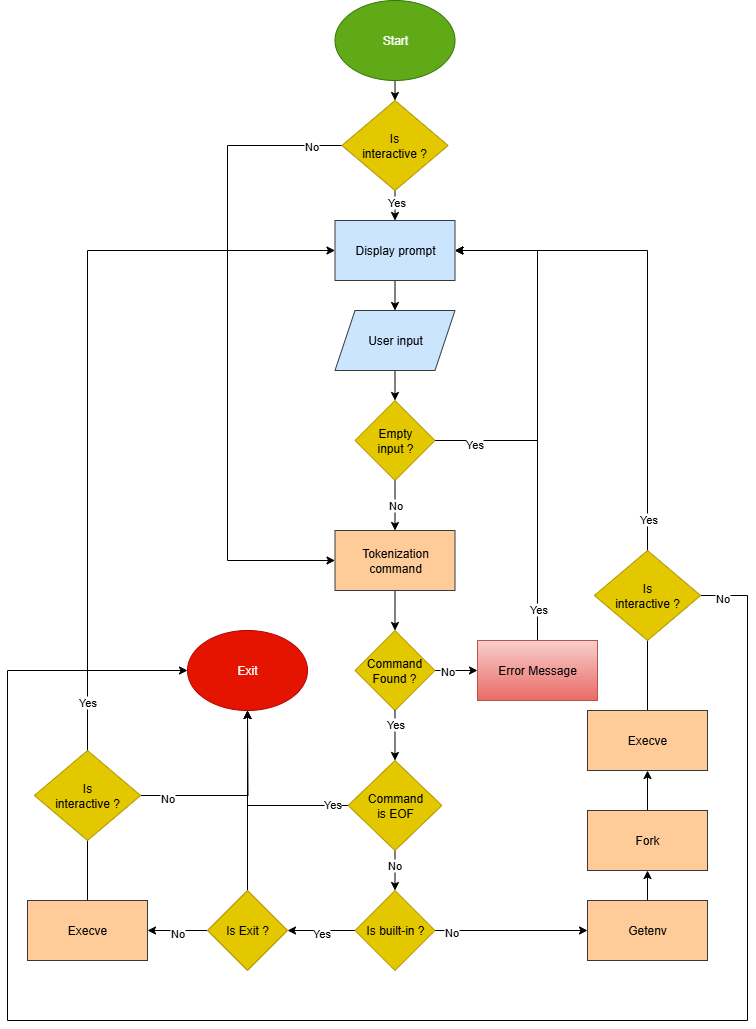

The diagram above was exported from draw.io. Its source (the exported page's mxGraphModel, read from the mxfile embedded in the PNG):
<mxGraphModel dx="1426" dy="791" grid="1" gridSize="10" guides="1" tooltips="1" connect="1" arrows="1" fold="1" page="1" pageScale="1" pageWidth="827" pageHeight="1169" math="0" shadow="0">
  <root>
    <mxCell id="0" />
    <mxCell id="1" parent="0" />
    <mxCell id="nHPlkqZRNcvFyEVPZ4EX-1" style="edgeStyle=orthogonalEdgeStyle;rounded=0;orthogonalLoop=1;jettySize=auto;html=1;exitX=0.5;exitY=1;exitDx=0;exitDy=0;entryX=0.5;entryY=0;entryDx=0;entryDy=0;" parent="1" source="lDOl1JgksuKm0xV60aUa-1" target="WOGI2-lKveH4-0IjvqV9-1" edge="1">
      <mxGeometry relative="1" as="geometry" />
    </mxCell>
    <mxCell id="lDOl1JgksuKm0xV60aUa-1" value="Start" style="ellipse;whiteSpace=wrap;html=1;fillColor=#60a917;strokeColor=#2D7600;fontColor=#ffffff;" parent="1" vertex="1">
      <mxGeometry x="367.5" y="20" width="120" height="80" as="geometry" />
    </mxCell>
    <mxCell id="lDOl1JgksuKm0xV60aUa-52" style="edgeStyle=orthogonalEdgeStyle;rounded=0;orthogonalLoop=1;jettySize=auto;html=1;exitX=0.5;exitY=0;exitDx=0;exitDy=0;entryX=0.5;entryY=1;entryDx=0;entryDy=0;" parent="1" source="lDOl1JgksuKm0xV60aUa-4" target="lDOl1JgksuKm0xV60aUa-36" edge="1">
      <mxGeometry relative="1" as="geometry" />
    </mxCell>
    <mxCell id="lDOl1JgksuKm0xV60aUa-58" value="Yes" style="edgeLabel;html=1;align=center;verticalAlign=middle;resizable=0;points=[];" parent="lDOl1JgksuKm0xV60aUa-52" vertex="1" connectable="0">
      <mxGeometry x="-0.2" y="3" relative="1" as="geometry">
        <mxPoint x="3" y="86" as="offset" />
      </mxGeometry>
    </mxCell>
    <mxCell id="lDOl1JgksuKm0xV60aUa-61" style="edgeStyle=orthogonalEdgeStyle;rounded=0;orthogonalLoop=1;jettySize=auto;html=1;exitX=0;exitY=0.5;exitDx=0;exitDy=0;entryX=1;entryY=0.5;entryDx=0;entryDy=0;" parent="1" source="lDOl1JgksuKm0xV60aUa-4" target="lDOl1JgksuKm0xV60aUa-12" edge="1">
      <mxGeometry relative="1" as="geometry" />
    </mxCell>
    <mxCell id="lDOl1JgksuKm0xV60aUa-62" value="No" style="edgeLabel;html=1;align=center;verticalAlign=middle;resizable=0;points=[];" parent="lDOl1JgksuKm0xV60aUa-61" vertex="1" connectable="0">
      <mxGeometry x="0.0333" y="2" relative="1" as="geometry">
        <mxPoint as="offset" />
      </mxGeometry>
    </mxCell>
    <mxCell id="lDOl1JgksuKm0xV60aUa-4" value="Is Exit ?" style="rhombus;whiteSpace=wrap;html=1;fillColor=#e3c800;fontColor=#000000;strokeColor=#B09500;" parent="1" vertex="1">
      <mxGeometry x="240" y="910" width="80" height="80" as="geometry" />
    </mxCell>
    <mxCell id="hvE9pbnSDtl85V-iYRj9-43" style="edgeStyle=orthogonalEdgeStyle;rounded=0;orthogonalLoop=1;jettySize=auto;html=1;exitX=0.5;exitY=1;exitDx=0;exitDy=0;entryX=0.5;entryY=0;entryDx=0;entryDy=0;" parent="1" source="lDOl1JgksuKm0xV60aUa-7" target="hvE9pbnSDtl85V-iYRj9-42" edge="1">
      <mxGeometry relative="1" as="geometry" />
    </mxCell>
    <mxCell id="lDOl1JgksuKm0xV60aUa-7" value="Tokenization command" style="rounded=0;whiteSpace=wrap;html=1;fillColor=#ffcc99;strokeColor=#36393d;" parent="1" vertex="1">
      <mxGeometry x="367.5" y="550" width="120" height="60" as="geometry" />
    </mxCell>
    <mxCell id="lDOl1JgksuKm0xV60aUa-63" style="edgeStyle=orthogonalEdgeStyle;rounded=0;orthogonalLoop=1;jettySize=auto;html=1;exitX=0;exitY=0.5;exitDx=0;exitDy=0;entryX=1;entryY=0.5;entryDx=0;entryDy=0;" parent="1" source="lDOl1JgksuKm0xV60aUa-9" target="lDOl1JgksuKm0xV60aUa-4" edge="1">
      <mxGeometry relative="1" as="geometry" />
    </mxCell>
    <mxCell id="lDOl1JgksuKm0xV60aUa-64" value="Yes" style="edgeLabel;html=1;align=center;verticalAlign=middle;resizable=0;points=[];" parent="lDOl1JgksuKm0xV60aUa-63" vertex="1" connectable="0">
      <mxGeometry x="0.0213" y="2" relative="1" as="geometry">
        <mxPoint as="offset" />
      </mxGeometry>
    </mxCell>
    <mxCell id="hvE9pbnSDtl85V-iYRj9-63" style="edgeStyle=orthogonalEdgeStyle;rounded=0;orthogonalLoop=1;jettySize=auto;html=1;exitX=1;exitY=0.5;exitDx=0;exitDy=0;entryX=0;entryY=0.5;entryDx=0;entryDy=0;" parent="1" source="lDOl1JgksuKm0xV60aUa-9" target="lDOl1JgksuKm0xV60aUa-16" edge="1">
      <mxGeometry relative="1" as="geometry" />
    </mxCell>
    <mxCell id="hvE9pbnSDtl85V-iYRj9-67" value="No" style="edgeLabel;html=1;align=center;verticalAlign=middle;resizable=0;points=[];" parent="hvE9pbnSDtl85V-iYRj9-63" connectable="0" vertex="1">
      <mxGeometry x="-0.777" y="-1" relative="1" as="geometry">
        <mxPoint x="-1" as="offset" />
      </mxGeometry>
    </mxCell>
    <mxCell id="lDOl1JgksuKm0xV60aUa-9" value="Is built-in ?" style="rhombus;whiteSpace=wrap;html=1;fillColor=#e3c800;fontColor=#000000;strokeColor=#B09500;" parent="1" vertex="1">
      <mxGeometry x="387.5" y="910" width="80" height="80" as="geometry" />
    </mxCell>
    <mxCell id="lDOl1JgksuKm0xV60aUa-49" style="edgeStyle=orthogonalEdgeStyle;rounded=0;orthogonalLoop=1;jettySize=auto;html=1;exitX=0.5;exitY=0;exitDx=0;exitDy=0;entryX=0;entryY=0.5;entryDx=0;entryDy=0;" parent="1" source="lDOl1JgksuKm0xV60aUa-12" target="lDOl1JgksuKm0xV60aUa-54" edge="1">
      <mxGeometry relative="1" as="geometry">
        <Array as="points">
          <mxPoint x="120" y="270" />
        </Array>
      </mxGeometry>
    </mxCell>
    <mxCell id="nHPlkqZRNcvFyEVPZ4EX-9" value="Yes" style="edgeLabel;html=1;align=center;verticalAlign=middle;resizable=0;points=[];" parent="lDOl1JgksuKm0xV60aUa-49" connectable="0" vertex="1">
      <mxGeometry x="-0.5565" y="1" relative="1" as="geometry">
        <mxPoint as="offset" />
      </mxGeometry>
    </mxCell>
    <mxCell id="lDOl1JgksuKm0xV60aUa-12" value="Execve" style="rounded=0;whiteSpace=wrap;html=1;fillColor=#ffcc99;strokeColor=#36393d;" parent="1" vertex="1">
      <mxGeometry x="60" y="920" width="120" height="60" as="geometry" />
    </mxCell>
    <mxCell id="hvE9pbnSDtl85V-iYRj9-65" style="edgeStyle=orthogonalEdgeStyle;rounded=0;orthogonalLoop=1;jettySize=auto;html=1;exitX=0.5;exitY=0;exitDx=0;exitDy=0;entryX=0.5;entryY=1;entryDx=0;entryDy=0;" parent="1" source="lDOl1JgksuKm0xV60aUa-13" target="lDOl1JgksuKm0xV60aUa-15" edge="1">
      <mxGeometry relative="1" as="geometry" />
    </mxCell>
    <mxCell id="lDOl1JgksuKm0xV60aUa-13" value="Fork" style="rounded=0;whiteSpace=wrap;html=1;fillColor=#ffcc99;strokeColor=#36393d;" parent="1" vertex="1">
      <mxGeometry x="620" y="830" width="120" height="60" as="geometry" />
    </mxCell>
    <mxCell id="nHPlkqZRNcvFyEVPZ4EX-4" style="edgeStyle=orthogonalEdgeStyle;rounded=0;orthogonalLoop=1;jettySize=auto;html=1;exitX=0.5;exitY=1;exitDx=0;exitDy=0;entryX=0.5;entryY=0;entryDx=0;entryDy=0;" parent="1" source="lDOl1JgksuKm0xV60aUa-14" target="hvE9pbnSDtl85V-iYRj9-28" edge="1">
      <mxGeometry relative="1" as="geometry" />
    </mxCell>
    <mxCell id="lDOl1JgksuKm0xV60aUa-14" value="User input" style="shape=parallelogram;perimeter=parallelogramPerimeter;whiteSpace=wrap;html=1;fixedSize=1;fillColor=#cce5ff;strokeColor=#36393d;" parent="1" vertex="1">
      <mxGeometry x="367.5" y="330" width="120" height="60" as="geometry" />
    </mxCell>
    <mxCell id="hvE9pbnSDtl85V-iYRj9-66" style="edgeStyle=orthogonalEdgeStyle;rounded=0;orthogonalLoop=1;jettySize=auto;html=1;exitX=0.5;exitY=0;exitDx=0;exitDy=0;entryX=1;entryY=0.5;entryDx=0;entryDy=0;" parent="1" source="lDOl1JgksuKm0xV60aUa-15" target="lDOl1JgksuKm0xV60aUa-54" edge="1">
      <mxGeometry relative="1" as="geometry" />
    </mxCell>
    <mxCell id="nHPlkqZRNcvFyEVPZ4EX-13" value="Yes" style="edgeLabel;html=1;align=center;verticalAlign=middle;resizable=0;points=[];" parent="hvE9pbnSDtl85V-iYRj9-66" connectable="0" vertex="1">
      <mxGeometry x="-0.4115" relative="1" as="geometry">
        <mxPoint as="offset" />
      </mxGeometry>
    </mxCell>
    <mxCell id="lDOl1JgksuKm0xV60aUa-15" value="Execve" style="rounded=0;whiteSpace=wrap;html=1;fillColor=#ffcc99;strokeColor=#36393d;" parent="1" vertex="1">
      <mxGeometry x="620" y="730" width="120" height="60" as="geometry" />
    </mxCell>
    <mxCell id="hvE9pbnSDtl85V-iYRj9-64" style="edgeStyle=orthogonalEdgeStyle;rounded=0;orthogonalLoop=1;jettySize=auto;html=1;exitX=0.5;exitY=0;exitDx=0;exitDy=0;entryX=0.5;entryY=1;entryDx=0;entryDy=0;" parent="1" source="lDOl1JgksuKm0xV60aUa-16" target="lDOl1JgksuKm0xV60aUa-13" edge="1">
      <mxGeometry relative="1" as="geometry" />
    </mxCell>
    <mxCell id="lDOl1JgksuKm0xV60aUa-16" value="Getenv" style="rounded=0;whiteSpace=wrap;html=1;fillColor=#ffcc99;strokeColor=#36393d;" parent="1" vertex="1">
      <mxGeometry x="620" y="920" width="120" height="60" as="geometry" />
    </mxCell>
    <mxCell id="lDOl1JgksuKm0xV60aUa-36" value="Exit" style="ellipse;whiteSpace=wrap;html=1;fillColor=#e51400;strokeColor=#B20000;fontColor=#ffffff;" parent="1" vertex="1">
      <mxGeometry x="220" y="650" width="120" height="80" as="geometry" />
    </mxCell>
    <mxCell id="lDOl1JgksuKm0xV60aUa-57" style="edgeStyle=orthogonalEdgeStyle;rounded=0;orthogonalLoop=1;jettySize=auto;html=1;exitX=0.5;exitY=1;exitDx=0;exitDy=0;entryX=0.5;entryY=0;entryDx=0;entryDy=0;" parent="1" source="lDOl1JgksuKm0xV60aUa-54" target="lDOl1JgksuKm0xV60aUa-14" edge="1">
      <mxGeometry relative="1" as="geometry" />
    </mxCell>
    <mxCell id="lDOl1JgksuKm0xV60aUa-54" value="Display prompt" style="rounded=0;whiteSpace=wrap;html=1;fillColor=#cce5ff;strokeColor=#36393d;" parent="1" vertex="1">
      <mxGeometry x="367.5" y="240" width="120" height="60" as="geometry" />
    </mxCell>
    <mxCell id="hvE9pbnSDtl85V-iYRj9-40" style="edgeStyle=orthogonalEdgeStyle;rounded=0;orthogonalLoop=1;jettySize=auto;html=1;exitX=0.5;exitY=1;exitDx=0;exitDy=0;entryX=0.5;entryY=0;entryDx=0;entryDy=0;" parent="1" source="hvE9pbnSDtl85V-iYRj9-28" target="lDOl1JgksuKm0xV60aUa-7" edge="1">
      <mxGeometry relative="1" as="geometry" />
    </mxCell>
    <mxCell id="hvE9pbnSDtl85V-iYRj9-41" value="No" style="edgeLabel;html=1;align=center;verticalAlign=middle;resizable=0;points=[];" parent="hvE9pbnSDtl85V-iYRj9-40" connectable="0" vertex="1">
      <mxGeometry x="-0.0456" relative="1" as="geometry">
        <mxPoint as="offset" />
      </mxGeometry>
    </mxCell>
    <mxCell id="hvE9pbnSDtl85V-iYRj9-51" style="edgeStyle=orthogonalEdgeStyle;rounded=0;orthogonalLoop=1;jettySize=auto;html=1;exitX=1;exitY=0.5;exitDx=0;exitDy=0;entryX=1;entryY=0.5;entryDx=0;entryDy=0;" parent="1" source="hvE9pbnSDtl85V-iYRj9-28" target="lDOl1JgksuKm0xV60aUa-54" edge="1">
      <mxGeometry relative="1" as="geometry">
        <Array as="points">
          <mxPoint x="570" y="460" />
          <mxPoint x="570" y="270" />
        </Array>
      </mxGeometry>
    </mxCell>
    <mxCell id="hvE9pbnSDtl85V-iYRj9-54" value="Yes" style="edgeLabel;html=1;align=center;verticalAlign=middle;resizable=0;points=[];" parent="hvE9pbnSDtl85V-iYRj9-51" connectable="0" vertex="1">
      <mxGeometry x="-0.7944" y="-3" relative="1" as="geometry">
        <mxPoint as="offset" />
      </mxGeometry>
    </mxCell>
    <mxCell id="hvE9pbnSDtl85V-iYRj9-28" value="Empty&lt;div&gt;input ?&lt;/div&gt;" style="rhombus;whiteSpace=wrap;html=1;fillColor=#e3c800;fontColor=#000000;strokeColor=#B09500;" parent="1" vertex="1">
      <mxGeometry x="387.5" y="420" width="80" height="80" as="geometry" />
    </mxCell>
    <mxCell id="hvE9pbnSDtl85V-iYRj9-44" style="edgeStyle=orthogonalEdgeStyle;rounded=0;orthogonalLoop=1;jettySize=auto;html=1;exitX=0.5;exitY=1;exitDx=0;exitDy=0;entryX=0.5;entryY=0;entryDx=0;entryDy=0;" parent="1" source="hvE9pbnSDtl85V-iYRj9-56" target="lDOl1JgksuKm0xV60aUa-9" edge="1">
      <mxGeometry relative="1" as="geometry" />
    </mxCell>
    <mxCell id="hvE9pbnSDtl85V-iYRj9-59" value="No" style="edgeLabel;html=1;align=center;verticalAlign=middle;resizable=0;points=[];" parent="hvE9pbnSDtl85V-iYRj9-44" connectable="0" vertex="1">
      <mxGeometry x="-0.27" y="-1" relative="1" as="geometry">
        <mxPoint y="-1" as="offset" />
      </mxGeometry>
    </mxCell>
    <mxCell id="hvE9pbnSDtl85V-iYRj9-52" style="edgeStyle=orthogonalEdgeStyle;rounded=0;orthogonalLoop=1;jettySize=auto;html=1;exitX=1;exitY=0.5;exitDx=0;exitDy=0;entryX=0;entryY=0.5;entryDx=0;entryDy=0;" parent="1" source="hvE9pbnSDtl85V-iYRj9-42" target="hvE9pbnSDtl85V-iYRj9-47" edge="1">
      <mxGeometry relative="1" as="geometry" />
    </mxCell>
    <mxCell id="hvE9pbnSDtl85V-iYRj9-53" value="No" style="edgeLabel;html=1;align=center;verticalAlign=middle;resizable=0;points=[];" parent="hvE9pbnSDtl85V-iYRj9-52" connectable="0" vertex="1">
      <mxGeometry x="0.0923" y="3" relative="1" as="geometry">
        <mxPoint x="-11" y="3" as="offset" />
      </mxGeometry>
    </mxCell>
    <mxCell id="hvE9pbnSDtl85V-iYRj9-42" value="Command&lt;div&gt;Found ?&lt;/div&gt;" style="rhombus;whiteSpace=wrap;html=1;fillColor=#e3c800;fontColor=#000000;strokeColor=#B09500;" parent="1" vertex="1">
      <mxGeometry x="387.49" y="650" width="80" height="80" as="geometry" />
    </mxCell>
    <mxCell id="hvE9pbnSDtl85V-iYRj9-49" style="edgeStyle=orthogonalEdgeStyle;rounded=0;orthogonalLoop=1;jettySize=auto;html=1;exitX=0.5;exitY=0;exitDx=0;exitDy=0;entryX=1;entryY=0.5;entryDx=0;entryDy=0;" parent="1" source="hvE9pbnSDtl85V-iYRj9-47" target="lDOl1JgksuKm0xV60aUa-54" edge="1">
      <mxGeometry relative="1" as="geometry" />
    </mxCell>
    <mxCell id="hvE9pbnSDtl85V-iYRj9-55" value="Yes" style="edgeLabel;html=1;align=center;verticalAlign=middle;resizable=0;points=[];" parent="hvE9pbnSDtl85V-iYRj9-49" connectable="0" vertex="1">
      <mxGeometry x="-0.8681" relative="1" as="geometry">
        <mxPoint y="-1" as="offset" />
      </mxGeometry>
    </mxCell>
    <mxCell id="hvE9pbnSDtl85V-iYRj9-47" value="Error Message" style="rounded=0;whiteSpace=wrap;html=1;fillColor=#f8cecc;strokeColor=#b85450;gradientColor=#ea6b66;" parent="1" vertex="1">
      <mxGeometry x="510" y="660" width="120" height="60" as="geometry" />
    </mxCell>
    <mxCell id="hvE9pbnSDtl85V-iYRj9-57" value="" style="edgeStyle=orthogonalEdgeStyle;rounded=0;orthogonalLoop=1;jettySize=auto;html=1;exitX=0.5;exitY=1;exitDx=0;exitDy=0;entryX=0.5;entryY=0;entryDx=0;entryDy=0;" parent="1" source="hvE9pbnSDtl85V-iYRj9-42" target="hvE9pbnSDtl85V-iYRj9-56" edge="1">
      <mxGeometry relative="1" as="geometry">
        <mxPoint x="428" y="730" as="sourcePoint" />
        <mxPoint x="428" y="910" as="targetPoint" />
      </mxGeometry>
    </mxCell>
    <mxCell id="hvE9pbnSDtl85V-iYRj9-58" value="Yes" style="edgeLabel;html=1;align=center;verticalAlign=middle;resizable=0;points=[];" parent="hvE9pbnSDtl85V-iYRj9-57" connectable="0" vertex="1">
      <mxGeometry x="-0.0875" y="1" relative="1" as="geometry">
        <mxPoint x="-1" y="-9" as="offset" />
      </mxGeometry>
    </mxCell>
    <mxCell id="hvE9pbnSDtl85V-iYRj9-60" style="edgeStyle=orthogonalEdgeStyle;rounded=0;orthogonalLoop=1;jettySize=auto;html=1;exitX=0;exitY=0.5;exitDx=0;exitDy=0;entryX=0.5;entryY=1;entryDx=0;entryDy=0;" parent="1" source="hvE9pbnSDtl85V-iYRj9-56" target="lDOl1JgksuKm0xV60aUa-36" edge="1">
      <mxGeometry relative="1" as="geometry" />
    </mxCell>
    <mxCell id="hvE9pbnSDtl85V-iYRj9-61" value="Yes" style="edgeLabel;html=1;align=center;verticalAlign=middle;resizable=0;points=[];" parent="hvE9pbnSDtl85V-iYRj9-60" connectable="0" vertex="1">
      <mxGeometry x="-0.8423" y="-2" relative="1" as="geometry">
        <mxPoint x="-1" as="offset" />
      </mxGeometry>
    </mxCell>
    <mxCell id="hvE9pbnSDtl85V-iYRj9-56" value="Command&lt;div&gt;is&amp;nbsp;&lt;span style=&quot;background-color: transparent; color: light-dark(rgb(0, 0, 0), rgb(255, 255, 255));&quot;&gt;EOF&lt;/span&gt;&lt;/div&gt;" style="rhombus;whiteSpace=wrap;html=1;fillColor=#e3c800;fontColor=#000000;strokeColor=#B09500;" parent="1" vertex="1">
      <mxGeometry x="380.62" y="780" width="93.75" height="90" as="geometry" />
    </mxCell>
    <mxCell id="nHPlkqZRNcvFyEVPZ4EX-2" style="edgeStyle=orthogonalEdgeStyle;rounded=0;orthogonalLoop=1;jettySize=auto;html=1;exitX=0.5;exitY=1;exitDx=0;exitDy=0;entryX=0.5;entryY=0;entryDx=0;entryDy=0;" parent="1" source="WOGI2-lKveH4-0IjvqV9-1" target="lDOl1JgksuKm0xV60aUa-54" edge="1">
      <mxGeometry relative="1" as="geometry" />
    </mxCell>
    <mxCell id="nHPlkqZRNcvFyEVPZ4EX-3" value="Yes" style="edgeLabel;html=1;align=center;verticalAlign=middle;resizable=0;points=[];" parent="nHPlkqZRNcvFyEVPZ4EX-2" connectable="0" vertex="1">
      <mxGeometry x="-0.2667" y="1" relative="1" as="geometry">
        <mxPoint as="offset" />
      </mxGeometry>
    </mxCell>
    <mxCell id="nHPlkqZRNcvFyEVPZ4EX-5" style="edgeStyle=orthogonalEdgeStyle;rounded=0;orthogonalLoop=1;jettySize=auto;html=1;exitX=0;exitY=0.5;exitDx=0;exitDy=0;entryX=0;entryY=0.5;entryDx=0;entryDy=0;" parent="1" source="WOGI2-lKveH4-0IjvqV9-1" target="lDOl1JgksuKm0xV60aUa-7" edge="1">
      <mxGeometry relative="1" as="geometry">
        <Array as="points">
          <mxPoint x="260" y="165" />
          <mxPoint x="260" y="580" />
        </Array>
      </mxGeometry>
    </mxCell>
    <mxCell id="nHPlkqZRNcvFyEVPZ4EX-6" value="No" style="edgeLabel;html=1;align=center;verticalAlign=middle;resizable=0;points=[];" parent="nHPlkqZRNcvFyEVPZ4EX-5" connectable="0" vertex="1">
      <mxGeometry x="-0.9015" relative="1" as="geometry">
        <mxPoint as="offset" />
      </mxGeometry>
    </mxCell>
    <mxCell id="WOGI2-lKveH4-0IjvqV9-1" value="Is&lt;div&gt;interactive ?&lt;/div&gt;" style="rhombus;whiteSpace=wrap;html=1;fillColor=#e3c800;fontColor=#000000;strokeColor=#B09500;" parent="1" vertex="1">
      <mxGeometry x="374.38" y="120" width="106.24" height="90" as="geometry" />
    </mxCell>
    <mxCell id="nHPlkqZRNcvFyEVPZ4EX-10" style="edgeStyle=orthogonalEdgeStyle;rounded=0;orthogonalLoop=1;jettySize=auto;html=1;exitX=1;exitY=0.5;exitDx=0;exitDy=0;" parent="1" source="nHPlkqZRNcvFyEVPZ4EX-8" edge="1">
      <mxGeometry relative="1" as="geometry">
        <mxPoint x="280" y="730" as="targetPoint" />
      </mxGeometry>
    </mxCell>
    <mxCell id="nHPlkqZRNcvFyEVPZ4EX-11" value="No" style="edgeLabel;html=1;align=center;verticalAlign=middle;resizable=0;points=[];" parent="nHPlkqZRNcvFyEVPZ4EX-10" connectable="0" vertex="1">
      <mxGeometry x="-0.731" y="-2" relative="1" as="geometry">
        <mxPoint as="offset" />
      </mxGeometry>
    </mxCell>
    <mxCell id="nHPlkqZRNcvFyEVPZ4EX-8" value="Is&lt;div&gt;interactive ?&lt;/div&gt;" style="rhombus;whiteSpace=wrap;html=1;fillColor=#e3c800;fontColor=#000000;strokeColor=#B09500;" parent="1" vertex="1">
      <mxGeometry x="66.88" y="770" width="106.24" height="90" as="geometry" />
    </mxCell>
    <mxCell id="nHPlkqZRNcvFyEVPZ4EX-14" style="edgeStyle=orthogonalEdgeStyle;rounded=0;orthogonalLoop=1;jettySize=auto;html=1;exitX=1;exitY=0.5;exitDx=0;exitDy=0;entryX=0;entryY=0.5;entryDx=0;entryDy=0;" parent="1" source="nHPlkqZRNcvFyEVPZ4EX-12" target="lDOl1JgksuKm0xV60aUa-36" edge="1">
      <mxGeometry relative="1" as="geometry">
        <Array as="points">
          <mxPoint x="780" y="615" />
          <mxPoint x="780" y="1040" />
          <mxPoint x="40" y="1040" />
          <mxPoint x="40" y="690" />
        </Array>
      </mxGeometry>
    </mxCell>
    <mxCell id="nHPlkqZRNcvFyEVPZ4EX-15" value="No" style="edgeLabel;html=1;align=center;verticalAlign=middle;resizable=0;points=[];" parent="nHPlkqZRNcvFyEVPZ4EX-14" connectable="0" vertex="1">
      <mxGeometry x="-0.976" y="-2" relative="1" as="geometry">
        <mxPoint as="offset" />
      </mxGeometry>
    </mxCell>
    <mxCell id="nHPlkqZRNcvFyEVPZ4EX-12" value="Is&lt;div&gt;interactive ?&lt;/div&gt;" style="rhombus;whiteSpace=wrap;html=1;fillColor=#e3c800;fontColor=#000000;strokeColor=#B09500;" parent="1" vertex="1">
      <mxGeometry x="626.88" y="570" width="106.24" height="90" as="geometry" />
    </mxCell>
  </root>
</mxGraphModel>